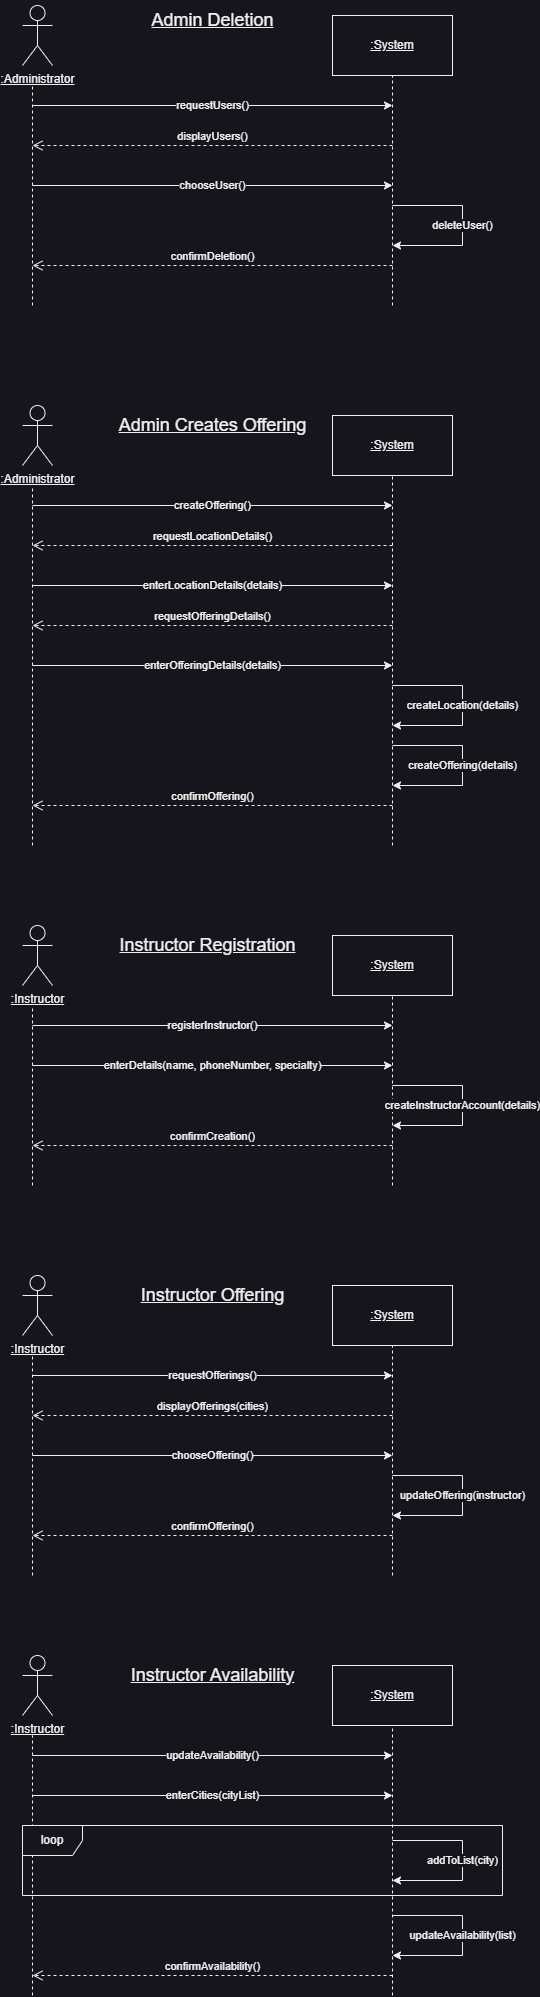

The diagram above was exported from draw.io. Its source (the exported page's mxGraphModel, read from the mxfile embedded in the PNG):
<mxGraphModel dx="1434" dy="836" grid="0" gridSize="10" guides="1" tooltips="1" connect="1" arrows="1" fold="1" page="0" pageScale="1" pageWidth="850" pageHeight="1100" math="0" shadow="0">
  <root>
    <mxCell id="0" />
    <mxCell id="1" parent="0" />
    <mxCell id="yAZbjkOcw0pd2eWoH84y-2" value="&lt;u&gt;:Administrator&lt;/u&gt;" style="shape=umlActor;verticalLabelPosition=bottom;verticalAlign=top;html=1;outlineConnect=0;" parent="1" vertex="1">
      <mxGeometry x="130" y="80" width="30" height="60" as="geometry" />
    </mxCell>
    <mxCell id="yAZbjkOcw0pd2eWoH84y-3" value="" style="endArrow=none;dashed=1;html=1;rounded=0;" parent="1" edge="1">
      <mxGeometry width="50" height="50" relative="1" as="geometry">
        <mxPoint x="140" y="380" as="sourcePoint" />
        <mxPoint x="140" y="160" as="targetPoint" />
      </mxGeometry>
    </mxCell>
    <mxCell id="yAZbjkOcw0pd2eWoH84y-4" value="&lt;u&gt;:System&lt;/u&gt;" style="rounded=0;whiteSpace=wrap;html=1;" parent="1" vertex="1">
      <mxGeometry x="440" y="90" width="120" height="60" as="geometry" />
    </mxCell>
    <mxCell id="yAZbjkOcw0pd2eWoH84y-5" value="" style="endArrow=none;dashed=1;html=1;rounded=0;entryX=0.5;entryY=1;entryDx=0;entryDy=0;" parent="1" target="yAZbjkOcw0pd2eWoH84y-4" edge="1">
      <mxGeometry width="50" height="50" relative="1" as="geometry">
        <mxPoint x="500" y="380" as="sourcePoint" />
        <mxPoint x="450" y="250" as="targetPoint" />
      </mxGeometry>
    </mxCell>
    <mxCell id="yAZbjkOcw0pd2eWoH84y-6" value="requestUsers()" style="endArrow=classic;html=1;rounded=0;" parent="1" edge="1">
      <mxGeometry width="50" height="50" relative="1" as="geometry">
        <mxPoint x="140" y="180" as="sourcePoint" />
        <mxPoint x="500" y="180" as="targetPoint" />
      </mxGeometry>
    </mxCell>
    <mxCell id="yAZbjkOcw0pd2eWoH84y-25" value="displayUsers()" style="html=1;verticalAlign=bottom;endArrow=open;dashed=1;endSize=8;curved=0;rounded=0;" parent="1" edge="1">
      <mxGeometry relative="1" as="geometry">
        <mxPoint x="500" y="220" as="sourcePoint" />
        <mxPoint x="140" y="220" as="targetPoint" />
      </mxGeometry>
    </mxCell>
    <mxCell id="yAZbjkOcw0pd2eWoH84y-26" value="chooseUser()" style="endArrow=classic;html=1;rounded=0;" parent="1" edge="1">
      <mxGeometry width="50" height="50" relative="1" as="geometry">
        <mxPoint x="140" y="260" as="sourcePoint" />
        <mxPoint x="500" y="260" as="targetPoint" />
      </mxGeometry>
    </mxCell>
    <mxCell id="yAZbjkOcw0pd2eWoH84y-30" value="deleteUser()" style="endArrow=classic;html=1;rounded=0;" parent="1" edge="1">
      <mxGeometry width="50" height="50" relative="1" as="geometry">
        <mxPoint x="500" y="280" as="sourcePoint" />
        <mxPoint x="500" y="320" as="targetPoint" />
        <Array as="points">
          <mxPoint x="570" y="280" />
          <mxPoint x="570" y="320" />
        </Array>
      </mxGeometry>
    </mxCell>
    <mxCell id="yAZbjkOcw0pd2eWoH84y-33" value="confirmDeletion()" style="html=1;verticalAlign=bottom;endArrow=open;dashed=1;endSize=8;curved=0;rounded=0;" parent="1" edge="1">
      <mxGeometry relative="1" as="geometry">
        <mxPoint x="500" y="340" as="sourcePoint" />
        <mxPoint x="140" y="340" as="targetPoint" />
      </mxGeometry>
    </mxCell>
    <mxCell id="Mh76BvgI9RR47cFbg6Vf-1" value="&lt;font style=&quot;font-size: 18px;&quot;&gt;&lt;u&gt;Admin Deletion&lt;/u&gt;&lt;/font&gt;" style="text;html=1;align=center;verticalAlign=middle;resizable=0;points=[];autosize=1;strokeColor=none;fillColor=none;" vertex="1" parent="1">
      <mxGeometry x="245" y="75" width="150" height="40" as="geometry" />
    </mxCell>
    <mxCell id="Mh76BvgI9RR47cFbg6Vf-15" value="&lt;u&gt;:Administrator&lt;/u&gt;" style="shape=umlActor;verticalLabelPosition=bottom;verticalAlign=top;html=1;outlineConnect=0;" vertex="1" parent="1">
      <mxGeometry x="130" y="480" width="30" height="60" as="geometry" />
    </mxCell>
    <mxCell id="Mh76BvgI9RR47cFbg6Vf-16" value="" style="endArrow=none;dashed=1;html=1;rounded=0;" edge="1" parent="1">
      <mxGeometry width="50" height="50" relative="1" as="geometry">
        <mxPoint x="140" y="920" as="sourcePoint" />
        <mxPoint x="140" y="560" as="targetPoint" />
      </mxGeometry>
    </mxCell>
    <mxCell id="Mh76BvgI9RR47cFbg6Vf-17" value="&lt;u&gt;:System&lt;/u&gt;" style="rounded=0;whiteSpace=wrap;html=1;" vertex="1" parent="1">
      <mxGeometry x="440" y="490" width="120" height="60" as="geometry" />
    </mxCell>
    <mxCell id="Mh76BvgI9RR47cFbg6Vf-18" value="" style="endArrow=none;dashed=1;html=1;rounded=0;entryX=0.5;entryY=1;entryDx=0;entryDy=0;" edge="1" parent="1" target="Mh76BvgI9RR47cFbg6Vf-17">
      <mxGeometry width="50" height="50" relative="1" as="geometry">
        <mxPoint x="500" y="920" as="sourcePoint" />
        <mxPoint x="450" y="650" as="targetPoint" />
      </mxGeometry>
    </mxCell>
    <mxCell id="Mh76BvgI9RR47cFbg6Vf-19" value="createOffering()" style="endArrow=classic;html=1;rounded=0;" edge="1" parent="1">
      <mxGeometry width="50" height="50" relative="1" as="geometry">
        <mxPoint x="140" y="580" as="sourcePoint" />
        <mxPoint x="500" y="580" as="targetPoint" />
      </mxGeometry>
    </mxCell>
    <mxCell id="Mh76BvgI9RR47cFbg6Vf-20" value="enterLocationDetails(details)" style="endArrow=classic;html=1;rounded=0;" edge="1" parent="1">
      <mxGeometry width="50" height="50" relative="1" as="geometry">
        <mxPoint x="140" y="660" as="sourcePoint" />
        <mxPoint x="500" y="660" as="targetPoint" />
      </mxGeometry>
    </mxCell>
    <mxCell id="Mh76BvgI9RR47cFbg6Vf-21" value="createOffering(details)" style="endArrow=classic;html=1;rounded=0;" edge="1" parent="1">
      <mxGeometry width="50" height="50" relative="1" as="geometry">
        <mxPoint x="500" y="820" as="sourcePoint" />
        <mxPoint x="500" y="860" as="targetPoint" />
        <Array as="points">
          <mxPoint x="570" y="820" />
          <mxPoint x="570" y="860" />
        </Array>
      </mxGeometry>
    </mxCell>
    <mxCell id="Mh76BvgI9RR47cFbg6Vf-22" value="requestOfferingDetails()" style="html=1;verticalAlign=bottom;endArrow=open;dashed=1;endSize=8;curved=0;rounded=0;" edge="1" parent="1">
      <mxGeometry relative="1" as="geometry">
        <mxPoint x="500" y="700" as="sourcePoint" />
        <mxPoint x="140" y="700" as="targetPoint" />
      </mxGeometry>
    </mxCell>
    <mxCell id="Mh76BvgI9RR47cFbg6Vf-23" value="enterOfferingDetails(details)" style="endArrow=classic;html=1;rounded=0;" edge="1" parent="1">
      <mxGeometry width="50" height="50" relative="1" as="geometry">
        <mxPoint x="140" y="740" as="sourcePoint" />
        <mxPoint x="500" y="740" as="targetPoint" />
      </mxGeometry>
    </mxCell>
    <mxCell id="Mh76BvgI9RR47cFbg6Vf-25" value="createLocation(details)" style="endArrow=classic;html=1;rounded=0;" edge="1" parent="1">
      <mxGeometry width="50" height="50" relative="1" as="geometry">
        <mxPoint x="500" y="760" as="sourcePoint" />
        <mxPoint x="500" y="800" as="targetPoint" />
        <Array as="points">
          <mxPoint x="570" y="760" />
          <mxPoint x="570" y="800" />
        </Array>
      </mxGeometry>
    </mxCell>
    <mxCell id="Mh76BvgI9RR47cFbg6Vf-27" value="confirmOffering()" style="html=1;verticalAlign=bottom;endArrow=open;dashed=1;endSize=8;curved=0;rounded=0;" edge="1" parent="1">
      <mxGeometry relative="1" as="geometry">
        <mxPoint x="500" y="880" as="sourcePoint" />
        <mxPoint x="140" y="880" as="targetPoint" />
      </mxGeometry>
    </mxCell>
    <mxCell id="Mh76BvgI9RR47cFbg6Vf-28" value="&lt;font style=&quot;font-size: 18px;&quot;&gt;&lt;u&gt;Admin Creates Offering&lt;/u&gt;&lt;/font&gt;" style="text;html=1;align=center;verticalAlign=middle;resizable=0;points=[];autosize=1;strokeColor=none;fillColor=none;" vertex="1" parent="1">
      <mxGeometry x="215" y="480" width="210" height="40" as="geometry" />
    </mxCell>
    <mxCell id="Mh76BvgI9RR47cFbg6Vf-29" value="&lt;u&gt;:Instructor&lt;/u&gt;" style="shape=umlActor;verticalLabelPosition=bottom;verticalAlign=top;html=1;outlineConnect=0;" vertex="1" parent="1">
      <mxGeometry x="130" y="1000" width="30" height="60" as="geometry" />
    </mxCell>
    <mxCell id="Mh76BvgI9RR47cFbg6Vf-30" value="" style="endArrow=none;dashed=1;html=1;rounded=0;" edge="1" parent="1">
      <mxGeometry width="50" height="50" relative="1" as="geometry">
        <mxPoint x="140" y="1260" as="sourcePoint" />
        <mxPoint x="140" y="1080" as="targetPoint" />
      </mxGeometry>
    </mxCell>
    <mxCell id="Mh76BvgI9RR47cFbg6Vf-31" value="&lt;u&gt;:System&lt;/u&gt;" style="rounded=0;whiteSpace=wrap;html=1;" vertex="1" parent="1">
      <mxGeometry x="440" y="1010" width="120" height="60" as="geometry" />
    </mxCell>
    <mxCell id="Mh76BvgI9RR47cFbg6Vf-32" value="" style="endArrow=none;dashed=1;html=1;rounded=0;entryX=0.5;entryY=1;entryDx=0;entryDy=0;" edge="1" parent="1" target="Mh76BvgI9RR47cFbg6Vf-31">
      <mxGeometry width="50" height="50" relative="1" as="geometry">
        <mxPoint x="500" y="1260" as="sourcePoint" />
        <mxPoint x="450" y="1170" as="targetPoint" />
      </mxGeometry>
    </mxCell>
    <mxCell id="Mh76BvgI9RR47cFbg6Vf-33" value="registerInstructor()" style="endArrow=classic;html=1;rounded=0;" edge="1" parent="1">
      <mxGeometry width="50" height="50" relative="1" as="geometry">
        <mxPoint x="140" y="1100" as="sourcePoint" />
        <mxPoint x="500" y="1100" as="targetPoint" />
      </mxGeometry>
    </mxCell>
    <mxCell id="Mh76BvgI9RR47cFbg6Vf-34" value="enterDetails(name, phoneNumber, specialty)" style="endArrow=classic;html=1;rounded=0;" edge="1" parent="1">
      <mxGeometry width="50" height="50" relative="1" as="geometry">
        <mxPoint x="140" y="1140" as="sourcePoint" />
        <mxPoint x="500" y="1140" as="targetPoint" />
      </mxGeometry>
    </mxCell>
    <mxCell id="Mh76BvgI9RR47cFbg6Vf-35" value="createInstructorAccount(details)" style="endArrow=classic;html=1;rounded=0;" edge="1" parent="1">
      <mxGeometry width="50" height="50" relative="1" as="geometry">
        <mxPoint x="500" y="1160" as="sourcePoint" />
        <mxPoint x="500" y="1200" as="targetPoint" />
        <Array as="points">
          <mxPoint x="570" y="1160" />
          <mxPoint x="570" y="1200" />
        </Array>
      </mxGeometry>
    </mxCell>
    <mxCell id="Mh76BvgI9RR47cFbg6Vf-36" value="confirmCreation()" style="html=1;verticalAlign=bottom;endArrow=open;dashed=1;endSize=8;curved=0;rounded=0;" edge="1" parent="1">
      <mxGeometry relative="1" as="geometry">
        <mxPoint x="500" y="1220" as="sourcePoint" />
        <mxPoint x="140" y="1220" as="targetPoint" />
      </mxGeometry>
    </mxCell>
    <mxCell id="Mh76BvgI9RR47cFbg6Vf-37" value="&lt;font style=&quot;font-size: 18px;&quot;&gt;&lt;u&gt;Instructor Registration&lt;/u&gt;&lt;/font&gt;" style="text;html=1;align=center;verticalAlign=middle;resizable=0;points=[];autosize=1;strokeColor=none;fillColor=none;" vertex="1" parent="1">
      <mxGeometry x="215" y="1000" width="200" height="40" as="geometry" />
    </mxCell>
    <mxCell id="Mh76BvgI9RR47cFbg6Vf-38" value="&lt;u&gt;:Instructor&lt;/u&gt;" style="shape=umlActor;verticalLabelPosition=bottom;verticalAlign=top;html=1;outlineConnect=0;" vertex="1" parent="1">
      <mxGeometry x="130" y="1350" width="30" height="60" as="geometry" />
    </mxCell>
    <mxCell id="Mh76BvgI9RR47cFbg6Vf-39" value="" style="endArrow=none;dashed=1;html=1;rounded=0;" edge="1" parent="1">
      <mxGeometry width="50" height="50" relative="1" as="geometry">
        <mxPoint x="140" y="1650" as="sourcePoint" />
        <mxPoint x="140" y="1430" as="targetPoint" />
      </mxGeometry>
    </mxCell>
    <mxCell id="Mh76BvgI9RR47cFbg6Vf-40" value="&lt;u&gt;:System&lt;/u&gt;" style="rounded=0;whiteSpace=wrap;html=1;" vertex="1" parent="1">
      <mxGeometry x="440" y="1360" width="120" height="60" as="geometry" />
    </mxCell>
    <mxCell id="Mh76BvgI9RR47cFbg6Vf-41" value="" style="endArrow=none;dashed=1;html=1;rounded=0;entryX=0.5;entryY=1;entryDx=0;entryDy=0;" edge="1" parent="1" target="Mh76BvgI9RR47cFbg6Vf-40">
      <mxGeometry width="50" height="50" relative="1" as="geometry">
        <mxPoint x="500" y="1650" as="sourcePoint" />
        <mxPoint x="450" y="1520" as="targetPoint" />
      </mxGeometry>
    </mxCell>
    <mxCell id="Mh76BvgI9RR47cFbg6Vf-42" value="requestOfferings()" style="endArrow=classic;html=1;rounded=0;" edge="1" parent="1">
      <mxGeometry width="50" height="50" relative="1" as="geometry">
        <mxPoint x="140" y="1450" as="sourcePoint" />
        <mxPoint x="500" y="1450" as="targetPoint" />
      </mxGeometry>
    </mxCell>
    <mxCell id="Mh76BvgI9RR47cFbg6Vf-43" value="updateOffering(instructor)" style="endArrow=classic;html=1;rounded=0;" edge="1" parent="1">
      <mxGeometry width="50" height="50" relative="1" as="geometry">
        <mxPoint x="500" y="1550" as="sourcePoint" />
        <mxPoint x="500" y="1590" as="targetPoint" />
        <Array as="points">
          <mxPoint x="570" y="1550" />
          <mxPoint x="570" y="1590" />
        </Array>
      </mxGeometry>
    </mxCell>
    <mxCell id="Mh76BvgI9RR47cFbg6Vf-44" value="displayOfferings(cities)" style="html=1;verticalAlign=bottom;endArrow=open;dashed=1;endSize=8;curved=0;rounded=0;" edge="1" parent="1">
      <mxGeometry relative="1" as="geometry">
        <mxPoint x="500" y="1490" as="sourcePoint" />
        <mxPoint x="140" y="1490" as="targetPoint" />
      </mxGeometry>
    </mxCell>
    <mxCell id="Mh76BvgI9RR47cFbg6Vf-45" value="chooseOffering()" style="endArrow=classic;html=1;rounded=0;" edge="1" parent="1">
      <mxGeometry width="50" height="50" relative="1" as="geometry">
        <mxPoint x="140" y="1530" as="sourcePoint" />
        <mxPoint x="500" y="1530" as="targetPoint" />
      </mxGeometry>
    </mxCell>
    <mxCell id="Mh76BvgI9RR47cFbg6Vf-46" value="confirmOffering()" style="html=1;verticalAlign=bottom;endArrow=open;dashed=1;endSize=8;curved=0;rounded=0;" edge="1" parent="1">
      <mxGeometry relative="1" as="geometry">
        <mxPoint x="500" y="1610" as="sourcePoint" />
        <mxPoint x="140" y="1610" as="targetPoint" />
      </mxGeometry>
    </mxCell>
    <mxCell id="Mh76BvgI9RR47cFbg6Vf-47" value="&lt;font style=&quot;font-size: 18px;&quot;&gt;&lt;u&gt;Instructor Offering&lt;/u&gt;&lt;/font&gt;" style="text;html=1;align=center;verticalAlign=middle;resizable=0;points=[];autosize=1;strokeColor=none;fillColor=none;" vertex="1" parent="1">
      <mxGeometry x="235" y="1350" width="170" height="40" as="geometry" />
    </mxCell>
    <mxCell id="Mh76BvgI9RR47cFbg6Vf-48" value="&lt;u&gt;:Instructor&lt;/u&gt;" style="shape=umlActor;verticalLabelPosition=bottom;verticalAlign=top;html=1;outlineConnect=0;" vertex="1" parent="1">
      <mxGeometry x="130" y="1730" width="30" height="60" as="geometry" />
    </mxCell>
    <mxCell id="Mh76BvgI9RR47cFbg6Vf-49" value="" style="endArrow=none;dashed=1;html=1;rounded=0;" edge="1" parent="1">
      <mxGeometry width="50" height="50" relative="1" as="geometry">
        <mxPoint x="140" y="2070" as="sourcePoint" />
        <mxPoint x="140" y="1810" as="targetPoint" />
      </mxGeometry>
    </mxCell>
    <mxCell id="Mh76BvgI9RR47cFbg6Vf-50" value="&lt;u&gt;:System&lt;/u&gt;" style="rounded=0;whiteSpace=wrap;html=1;" vertex="1" parent="1">
      <mxGeometry x="440" y="1740" width="120" height="60" as="geometry" />
    </mxCell>
    <mxCell id="Mh76BvgI9RR47cFbg6Vf-51" value="" style="endArrow=none;dashed=1;html=1;rounded=0;entryX=0.5;entryY=1;entryDx=0;entryDy=0;" edge="1" parent="1" target="Mh76BvgI9RR47cFbg6Vf-50">
      <mxGeometry width="50" height="50" relative="1" as="geometry">
        <mxPoint x="500" y="2070" as="sourcePoint" />
        <mxPoint x="450" y="1900" as="targetPoint" />
      </mxGeometry>
    </mxCell>
    <mxCell id="Mh76BvgI9RR47cFbg6Vf-52" value="updateAvailability()" style="endArrow=classic;html=1;rounded=0;" edge="1" parent="1">
      <mxGeometry width="50" height="50" relative="1" as="geometry">
        <mxPoint x="140" y="1830" as="sourcePoint" />
        <mxPoint x="500" y="1830" as="targetPoint" />
      </mxGeometry>
    </mxCell>
    <mxCell id="Mh76BvgI9RR47cFbg6Vf-53" value="enterCities(cityList)" style="endArrow=classic;html=1;rounded=0;" edge="1" parent="1">
      <mxGeometry width="50" height="50" relative="1" as="geometry">
        <mxPoint x="140" y="1870" as="sourcePoint" />
        <mxPoint x="500" y="1870" as="targetPoint" />
        <mxPoint as="offset" />
      </mxGeometry>
    </mxCell>
    <mxCell id="Mh76BvgI9RR47cFbg6Vf-54" value="updateAvailability(list)" style="endArrow=classic;html=1;rounded=0;" edge="1" parent="1">
      <mxGeometry width="50" height="50" relative="1" as="geometry">
        <mxPoint x="500" y="1990" as="sourcePoint" />
        <mxPoint x="500" y="2030" as="targetPoint" />
        <Array as="points">
          <mxPoint x="570" y="1990" />
          <mxPoint x="570" y="2030" />
        </Array>
      </mxGeometry>
    </mxCell>
    <mxCell id="Mh76BvgI9RR47cFbg6Vf-55" value="loop" style="shape=umlFrame;whiteSpace=wrap;html=1;pointerEvents=0;" vertex="1" parent="1">
      <mxGeometry x="130" y="1900" width="480" height="70" as="geometry" />
    </mxCell>
    <mxCell id="Mh76BvgI9RR47cFbg6Vf-56" value="addToList(city)" style="endArrow=classic;html=1;rounded=0;" edge="1" parent="1">
      <mxGeometry width="50" height="50" relative="1" as="geometry">
        <mxPoint x="500" y="1915" as="sourcePoint" />
        <mxPoint x="500" y="1955" as="targetPoint" />
        <Array as="points">
          <mxPoint x="570" y="1915" />
          <mxPoint x="570" y="1955" />
        </Array>
      </mxGeometry>
    </mxCell>
    <mxCell id="Mh76BvgI9RR47cFbg6Vf-57" value="confirmAvailability()" style="html=1;verticalAlign=bottom;endArrow=open;dashed=1;endSize=8;curved=0;rounded=0;" edge="1" parent="1">
      <mxGeometry relative="1" as="geometry">
        <mxPoint x="500" y="2050" as="sourcePoint" />
        <mxPoint x="140" y="2050" as="targetPoint" />
      </mxGeometry>
    </mxCell>
    <mxCell id="Mh76BvgI9RR47cFbg6Vf-58" value="&lt;font style=&quot;font-size: 18px;&quot;&gt;&lt;u&gt;Instructor Availability&lt;/u&gt;&lt;/font&gt;" style="text;html=1;align=center;verticalAlign=middle;resizable=0;points=[];autosize=1;strokeColor=none;fillColor=none;" vertex="1" parent="1">
      <mxGeometry x="225" y="1730" width="190" height="40" as="geometry" />
    </mxCell>
    <mxCell id="Mh76BvgI9RR47cFbg6Vf-61" value="requestLocationDetails()" style="html=1;verticalAlign=bottom;endArrow=open;dashed=1;endSize=8;curved=0;rounded=0;" edge="1" parent="1">
      <mxGeometry relative="1" as="geometry">
        <mxPoint x="500" y="620" as="sourcePoint" />
        <mxPoint x="140" y="620" as="targetPoint" />
      </mxGeometry>
    </mxCell>
  </root>
</mxGraphModel>